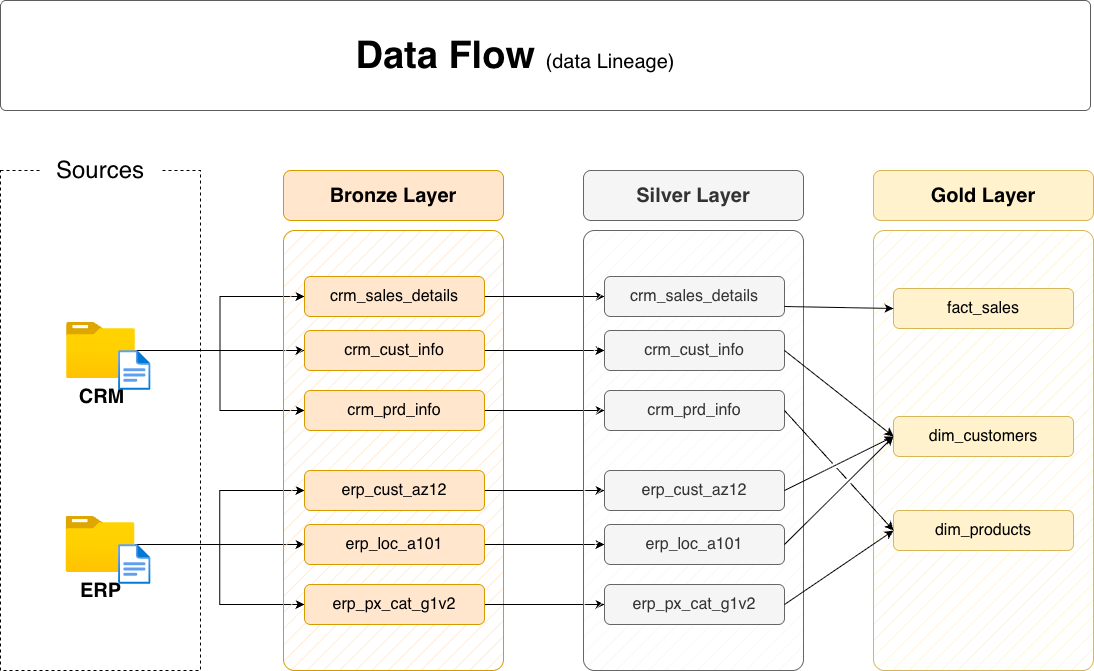

The diagram above was exported from draw.io. Its source (the exported page's mxGraphModel, read from the mxfile embedded in the PNG):
<mxGraphModel dx="1204" dy="819" grid="1" gridSize="10" guides="1" tooltips="1" connect="1" arrows="1" fold="1" page="1" pageScale="1" pageWidth="1920" pageHeight="1200" math="0" shadow="0">
  <root>
    <mxCell id="PmAsDYt7ePFWswJWPdAt-0" />
    <mxCell id="PmAsDYt7ePFWswJWPdAt-1" parent="PmAsDYt7ePFWswJWPdAt-0" />
    <mxCell id="n8bJTZ1ovyGtcUzWuUE2-2" parent="PmAsDYt7ePFWswJWPdAt-1" style="rounded=0;whiteSpace=wrap;html=1;fillColor=none;dashed=1;" value="" vertex="1">
      <mxGeometry height="500" width="200" x="390" y="280" as="geometry" />
    </mxCell>
    <mxCell id="n8bJTZ1ovyGtcUzWuUE2-3" parent="PmAsDYt7ePFWswJWPdAt-1" style="rounded=1;whiteSpace=wrap;html=1;strokeColor=none;" value="&lt;font style=&quot;font-size: 24px;&quot;&gt;Sources&lt;/font&gt;" vertex="1">
      <mxGeometry height="40" width="120" x="430" y="260" as="geometry" />
    </mxCell>
    <mxCell id="D8R9sGTT4eO_Y8YIvJOX-3" edge="1" parent="PmAsDYt7ePFWswJWPdAt-1" source="4ZKNdrfmacIxx5nxEuMF-0" style="edgeStyle=orthogonalEdgeStyle;rounded=0;orthogonalLoop=1;jettySize=auto;html=1;entryX=0;entryY=0.5;entryDx=0;entryDy=0;" target="hnOc7kBfibrwKYlpnwC0-0">
      <mxGeometry relative="1" as="geometry" />
    </mxCell>
    <mxCell id="D8R9sGTT4eO_Y8YIvJOX-4" edge="1" parent="PmAsDYt7ePFWswJWPdAt-1" source="4ZKNdrfmacIxx5nxEuMF-0" style="edgeStyle=orthogonalEdgeStyle;rounded=0;orthogonalLoop=1;jettySize=auto;html=1;entryX=0;entryY=0.5;entryDx=0;entryDy=0;" target="5szykNnx05lKGsdo6Biz-0">
      <mxGeometry relative="1" as="geometry" />
    </mxCell>
    <mxCell id="D8R9sGTT4eO_Y8YIvJOX-5" edge="1" parent="PmAsDYt7ePFWswJWPdAt-1" source="4ZKNdrfmacIxx5nxEuMF-0" style="edgeStyle=orthogonalEdgeStyle;rounded=0;orthogonalLoop=1;jettySize=auto;html=1;entryX=0;entryY=0.5;entryDx=0;entryDy=0;" target="hnOc7kBfibrwKYlpnwC0-1">
      <mxGeometry relative="1" as="geometry" />
    </mxCell>
    <mxCell id="4ZKNdrfmacIxx5nxEuMF-0" parent="PmAsDYt7ePFWswJWPdAt-1" style="image;aspect=fixed;html=1;points=[];align=center;fontSize=12;image=img/lib/azure2/general/Folder_Blank.svg;" value="&lt;font style=&quot;font-size: 20px;&quot;&gt;&lt;b&gt;CRM&lt;/b&gt;&lt;/font&gt;" vertex="1">
      <mxGeometry height="56.00000000000001" width="69" x="456" y="432" as="geometry" />
    </mxCell>
    <mxCell id="-fXMBUoAsH7tqhl6yJGk-2" edge="1" parent="PmAsDYt7ePFWswJWPdAt-1" source="4ZKNdrfmacIxx5nxEuMF-4" style="edgeStyle=orthogonalEdgeStyle;rounded=0;orthogonalLoop=1;jettySize=auto;html=1;entryX=0;entryY=0.5;entryDx=0;entryDy=0;" target="D8R9sGTT4eO_Y8YIvJOX-8">
      <mxGeometry relative="1" as="geometry" />
    </mxCell>
    <mxCell id="-fXMBUoAsH7tqhl6yJGk-3" edge="1" parent="PmAsDYt7ePFWswJWPdAt-1" source="4ZKNdrfmacIxx5nxEuMF-4" style="edgeStyle=orthogonalEdgeStyle;rounded=0;orthogonalLoop=1;jettySize=auto;html=1;entryX=0;entryY=0.5;entryDx=0;entryDy=0;" target="D8R9sGTT4eO_Y8YIvJOX-6">
      <mxGeometry relative="1" as="geometry" />
    </mxCell>
    <mxCell id="-fXMBUoAsH7tqhl6yJGk-4" edge="1" parent="PmAsDYt7ePFWswJWPdAt-1" source="4ZKNdrfmacIxx5nxEuMF-4" style="edgeStyle=orthogonalEdgeStyle;rounded=0;orthogonalLoop=1;jettySize=auto;html=1;" target="D8R9sGTT4eO_Y8YIvJOX-7">
      <mxGeometry relative="1" as="geometry" />
    </mxCell>
    <mxCell id="4ZKNdrfmacIxx5nxEuMF-4" parent="PmAsDYt7ePFWswJWPdAt-1" style="image;aspect=fixed;html=1;points=[];align=center;fontSize=12;image=img/lib/azure2/general/Folder_Blank.svg;" value="&lt;font style=&quot;font-size: 20px;&quot;&gt;&lt;b&gt;ERP&lt;/b&gt;&lt;/font&gt;" vertex="1">
      <mxGeometry height="56.00000000000001" width="69" x="455.5" y="626" as="geometry" />
    </mxCell>
    <mxCell id="4ZKNdrfmacIxx5nxEuMF-5" parent="PmAsDYt7ePFWswJWPdAt-1" style="rounded=1;whiteSpace=wrap;html=1;fillColor=#ffe6cc;strokeColor=#d79b00;fillStyle=hatch;arcSize=5;" value="" vertex="1">
      <mxGeometry height="440" width="220" x="673" y="340" as="geometry" />
    </mxCell>
    <mxCell id="4ZKNdrfmacIxx5nxEuMF-6" parent="PmAsDYt7ePFWswJWPdAt-1" style="rounded=1;whiteSpace=wrap;html=1;fillColor=#ffe6cc;strokeColor=#d79b00;fontSize=20;fontStyle=1" value="Bronze Layer" vertex="1">
      <mxGeometry height="50" width="220" x="673" y="280" as="geometry" />
    </mxCell>
    <mxCell id="-fXMBUoAsH7tqhl6yJGk-13" edge="1" parent="PmAsDYt7ePFWswJWPdAt-1" source="5szykNnx05lKGsdo6Biz-0" style="edgeStyle=orthogonalEdgeStyle;rounded=0;orthogonalLoop=1;jettySize=auto;html=1;entryX=0;entryY=0.5;entryDx=0;entryDy=0;" target="-fXMBUoAsH7tqhl6yJGk-7">
      <mxGeometry relative="1" as="geometry" />
    </mxCell>
    <mxCell id="5szykNnx05lKGsdo6Biz-0" parent="PmAsDYt7ePFWswJWPdAt-1" style="rounded=1;whiteSpace=wrap;html=1;fillColor=#ffe6cc;strokeColor=#d79b00;fontSize=16;fontStyle=0" value="crm_sales_details" vertex="1">
      <mxGeometry height="40" width="180" x="694" y="386" as="geometry" />
    </mxCell>
    <mxCell id="-fXMBUoAsH7tqhl6yJGk-14" edge="1" parent="PmAsDYt7ePFWswJWPdAt-1" source="hnOc7kBfibrwKYlpnwC0-0" style="edgeStyle=orthogonalEdgeStyle;rounded=0;orthogonalLoop=1;jettySize=auto;html=1;" target="-fXMBUoAsH7tqhl6yJGk-8">
      <mxGeometry relative="1" as="geometry" />
    </mxCell>
    <mxCell id="hnOc7kBfibrwKYlpnwC0-0" parent="PmAsDYt7ePFWswJWPdAt-1" style="rounded=1;whiteSpace=wrap;html=1;fillColor=#ffe6cc;strokeColor=#d79b00;fontSize=16;fontStyle=0" value="crm_cust_info" vertex="1">
      <mxGeometry height="40" width="180" x="694" y="440" as="geometry" />
    </mxCell>
    <mxCell id="-fXMBUoAsH7tqhl6yJGk-15" edge="1" parent="PmAsDYt7ePFWswJWPdAt-1" source="hnOc7kBfibrwKYlpnwC0-1" style="edgeStyle=orthogonalEdgeStyle;rounded=0;orthogonalLoop=1;jettySize=auto;html=1;entryX=0;entryY=0.5;entryDx=0;entryDy=0;" target="-fXMBUoAsH7tqhl6yJGk-9">
      <mxGeometry relative="1" as="geometry" />
    </mxCell>
    <mxCell id="hnOc7kBfibrwKYlpnwC0-1" parent="PmAsDYt7ePFWswJWPdAt-1" style="rounded=1;whiteSpace=wrap;html=1;fillColor=#ffe6cc;strokeColor=#d79b00;fontSize=16;fontStyle=0" value="crm_prd_info" vertex="1">
      <mxGeometry height="40" width="180" x="694" y="500" as="geometry" />
    </mxCell>
    <mxCell id="-fXMBUoAsH7tqhl6yJGk-16" edge="1" parent="PmAsDYt7ePFWswJWPdAt-1" source="D8R9sGTT4eO_Y8YIvJOX-6" style="edgeStyle=orthogonalEdgeStyle;rounded=0;orthogonalLoop=1;jettySize=auto;html=1;entryX=0;entryY=0.5;entryDx=0;entryDy=0;" target="-fXMBUoAsH7tqhl6yJGk-10">
      <mxGeometry relative="1" as="geometry" />
    </mxCell>
    <mxCell id="D8R9sGTT4eO_Y8YIvJOX-6" parent="PmAsDYt7ePFWswJWPdAt-1" style="rounded=1;whiteSpace=wrap;html=1;fillColor=#ffe6cc;strokeColor=#d79b00;fontSize=16;fontStyle=0" value="erp_cust_az12" vertex="1">
      <mxGeometry height="40" width="180" x="694" y="580" as="geometry" />
    </mxCell>
    <mxCell id="-fXMBUoAsH7tqhl6yJGk-17" edge="1" parent="PmAsDYt7ePFWswJWPdAt-1" source="D8R9sGTT4eO_Y8YIvJOX-7" style="edgeStyle=orthogonalEdgeStyle;rounded=0;orthogonalLoop=1;jettySize=auto;html=1;entryX=0;entryY=0.5;entryDx=0;entryDy=0;" target="-fXMBUoAsH7tqhl6yJGk-11">
      <mxGeometry relative="1" as="geometry" />
    </mxCell>
    <mxCell id="D8R9sGTT4eO_Y8YIvJOX-7" parent="PmAsDYt7ePFWswJWPdAt-1" style="rounded=1;whiteSpace=wrap;html=1;fillColor=#ffe6cc;strokeColor=#d79b00;fontSize=16;fontStyle=0" value="erp_loc_a101" vertex="1">
      <mxGeometry height="40" width="180" x="694" y="634" as="geometry" />
    </mxCell>
    <mxCell id="-fXMBUoAsH7tqhl6yJGk-18" edge="1" parent="PmAsDYt7ePFWswJWPdAt-1" source="D8R9sGTT4eO_Y8YIvJOX-8" style="edgeStyle=orthogonalEdgeStyle;rounded=0;orthogonalLoop=1;jettySize=auto;html=1;entryX=0;entryY=0.5;entryDx=0;entryDy=0;" target="-fXMBUoAsH7tqhl6yJGk-12">
      <mxGeometry relative="1" as="geometry" />
    </mxCell>
    <mxCell id="D8R9sGTT4eO_Y8YIvJOX-8" parent="PmAsDYt7ePFWswJWPdAt-1" style="rounded=1;whiteSpace=wrap;html=1;fillColor=#ffe6cc;strokeColor=#d79b00;fontSize=16;fontStyle=0" value="erp_px_cat_g1v2" vertex="1">
      <mxGeometry height="40" width="180" x="694" y="694" as="geometry" />
    </mxCell>
    <mxCell id="-fXMBUoAsH7tqhl6yJGk-5" parent="PmAsDYt7ePFWswJWPdAt-1" style="rounded=1;whiteSpace=wrap;html=1;fillColor=#f5f5f5;strokeColor=#666666;fillStyle=hatch;arcSize=5;fontColor=#333333;" value="" vertex="1">
      <mxGeometry height="440" width="220" x="973" y="340" as="geometry" />
    </mxCell>
    <mxCell id="-fXMBUoAsH7tqhl6yJGk-6" parent="PmAsDYt7ePFWswJWPdAt-1" style="rounded=1;whiteSpace=wrap;html=1;fillColor=#f5f5f5;strokeColor=#666666;fontSize=20;fontStyle=1;fontColor=#333333;" value="Silver Layer" vertex="1">
      <mxGeometry height="50" width="220" x="973" y="280" as="geometry" />
    </mxCell>
    <mxCell id="-fXMBUoAsH7tqhl6yJGk-7" parent="PmAsDYt7ePFWswJWPdAt-1" style="rounded=1;whiteSpace=wrap;html=1;fillColor=#f5f5f5;strokeColor=#666666;fontSize=16;fontStyle=0;fontColor=#333333;" value="crm_sales_details" vertex="1">
      <mxGeometry height="40" width="180" x="994" y="386" as="geometry" />
    </mxCell>
    <mxCell id="-fXMBUoAsH7tqhl6yJGk-8" parent="PmAsDYt7ePFWswJWPdAt-1" style="rounded=1;whiteSpace=wrap;html=1;fillColor=#f5f5f5;strokeColor=#666666;fontSize=16;fontStyle=0;fontColor=#333333;" value="crm_cust_info" vertex="1">
      <mxGeometry height="40" width="180" x="994" y="440" as="geometry" />
    </mxCell>
    <mxCell id="-fXMBUoAsH7tqhl6yJGk-9" parent="PmAsDYt7ePFWswJWPdAt-1" style="rounded=1;whiteSpace=wrap;html=1;fillColor=#f5f5f5;strokeColor=#666666;fontSize=16;fontStyle=0;fontColor=#333333;" value="crm_prd_info" vertex="1">
      <mxGeometry height="40" width="180" x="994" y="500" as="geometry" />
    </mxCell>
    <mxCell id="-fXMBUoAsH7tqhl6yJGk-10" parent="PmAsDYt7ePFWswJWPdAt-1" style="rounded=1;whiteSpace=wrap;html=1;fillColor=#f5f5f5;strokeColor=#666666;fontSize=16;fontStyle=0;fontColor=#333333;" value="erp_cust_az12" vertex="1">
      <mxGeometry height="40" width="180" x="994" y="580" as="geometry" />
    </mxCell>
    <mxCell id="-fXMBUoAsH7tqhl6yJGk-11" parent="PmAsDYt7ePFWswJWPdAt-1" style="rounded=1;whiteSpace=wrap;html=1;fillColor=#f5f5f5;strokeColor=#666666;fontSize=16;fontStyle=0;fontColor=#333333;" value="erp_loc_a101" vertex="1">
      <mxGeometry height="40" width="180" x="994" y="634" as="geometry" />
    </mxCell>
    <mxCell id="-fXMBUoAsH7tqhl6yJGk-12" parent="PmAsDYt7ePFWswJWPdAt-1" style="rounded=1;whiteSpace=wrap;html=1;fillColor=#f5f5f5;strokeColor=#666666;fontSize=16;fontStyle=0;fontColor=#333333;" value="erp_px_cat_g1v2" vertex="1">
      <mxGeometry height="40" width="180" x="994" y="694" as="geometry" />
    </mxCell>
    <mxCell id="-fXMBUoAsH7tqhl6yJGk-19" parent="PmAsDYt7ePFWswJWPdAt-1" style="rounded=1;whiteSpace=wrap;html=1;fillColor=#fff2cc;strokeColor=#d6b656;fillStyle=hatch;arcSize=5;" value="" vertex="1">
      <mxGeometry height="440" width="220" x="1263" y="340" as="geometry" />
    </mxCell>
    <mxCell id="-fXMBUoAsH7tqhl6yJGk-20" parent="PmAsDYt7ePFWswJWPdAt-1" style="rounded=1;whiteSpace=wrap;html=1;fillColor=#fff2cc;strokeColor=#d6b656;fontSize=20;fontStyle=1;" value="Gold Layer" vertex="1">
      <mxGeometry height="50" width="220" x="1263" y="280" as="geometry" />
    </mxCell>
    <mxCell id="-fXMBUoAsH7tqhl6yJGk-21" parent="PmAsDYt7ePFWswJWPdAt-1" style="rounded=1;whiteSpace=wrap;html=1;fillColor=#fff2cc;strokeColor=#d6b656;fontSize=16;fontStyle=0;" value="fact_sales" vertex="1">
      <mxGeometry height="40" width="180" x="1283" y="398" as="geometry" />
    </mxCell>
    <mxCell id="-fXMBUoAsH7tqhl6yJGk-22" parent="PmAsDYt7ePFWswJWPdAt-1" style="rounded=1;whiteSpace=wrap;html=1;fillColor=#fff2cc;strokeColor=#d6b656;fontSize=16;fontStyle=0;" value="dim_customers" vertex="1">
      <mxGeometry height="40" width="180" x="1283" y="526" as="geometry" />
    </mxCell>
    <mxCell id="-fXMBUoAsH7tqhl6yJGk-23" parent="PmAsDYt7ePFWswJWPdAt-1" style="rounded=1;whiteSpace=wrap;html=1;fillColor=#fff2cc;strokeColor=#d6b656;fontSize=16;fontStyle=0;" value="dim_products" vertex="1">
      <mxGeometry height="40" width="180" x="1283" y="620" as="geometry" />
    </mxCell>
    <mxCell id="rLLwbepbl8jkTRF7aM6J-0" edge="1" parent="PmAsDYt7ePFWswJWPdAt-1" source="-fXMBUoAsH7tqhl6yJGk-7" style="endArrow=classic;html=1;rounded=0;exitX=1;exitY=0.75;exitDx=0;exitDy=0;entryX=0;entryY=0.5;entryDx=0;entryDy=0;" target="-fXMBUoAsH7tqhl6yJGk-21" value="">
      <mxGeometry height="50" relative="1" width="50" as="geometry">
        <mxPoint x="1203" y="510" as="sourcePoint" />
        <mxPoint x="1253" y="460" as="targetPoint" />
      </mxGeometry>
    </mxCell>
    <mxCell id="rLLwbepbl8jkTRF7aM6J-2" edge="1" parent="PmAsDYt7ePFWswJWPdAt-1" source="-fXMBUoAsH7tqhl6yJGk-8" style="endArrow=classic;html=1;rounded=0;exitX=1;exitY=0.5;exitDx=0;exitDy=0;entryX=0;entryY=0.5;entryDx=0;entryDy=0;jumpStyle=gap;" target="-fXMBUoAsH7tqhl6yJGk-22" value="">
      <mxGeometry height="50" relative="1" width="50" as="geometry">
        <mxPoint x="1184" y="426" as="sourcePoint" />
        <mxPoint x="1303" y="430" as="targetPoint" />
      </mxGeometry>
    </mxCell>
    <mxCell id="rLLwbepbl8jkTRF7aM6J-3" edge="1" parent="PmAsDYt7ePFWswJWPdAt-1" source="-fXMBUoAsH7tqhl6yJGk-10" style="endArrow=classic;html=1;rounded=0;exitX=1;exitY=0.5;exitDx=0;exitDy=0;entryX=0;entryY=0.5;entryDx=0;entryDy=0;jumpStyle=gap;" target="-fXMBUoAsH7tqhl6yJGk-22" value="">
      <mxGeometry height="50" relative="1" width="50" as="geometry">
        <mxPoint x="1184" y="470" as="sourcePoint" />
        <mxPoint x="1293" y="556" as="targetPoint" />
      </mxGeometry>
    </mxCell>
    <mxCell id="rLLwbepbl8jkTRF7aM6J-4" edge="1" parent="PmAsDYt7ePFWswJWPdAt-1" source="-fXMBUoAsH7tqhl6yJGk-11" style="endArrow=classic;html=1;rounded=0;exitX=1;exitY=0.5;exitDx=0;exitDy=0;entryX=0;entryY=0.5;entryDx=0;entryDy=0;jumpStyle=gap;" target="-fXMBUoAsH7tqhl6yJGk-22" value="">
      <mxGeometry height="50" relative="1" width="50" as="geometry">
        <mxPoint x="1184" y="610" as="sourcePoint" />
        <mxPoint x="1293" y="556" as="targetPoint" />
      </mxGeometry>
    </mxCell>
    <mxCell id="_nexJ7K3K1sAFrfDnuwc-0" edge="1" parent="PmAsDYt7ePFWswJWPdAt-1" source="-fXMBUoAsH7tqhl6yJGk-9" style="endArrow=classic;html=1;rounded=0;exitX=1;exitY=0.5;exitDx=0;exitDy=0;entryX=0;entryY=0.5;entryDx=0;entryDy=0;jumpStyle=gap;" target="-fXMBUoAsH7tqhl6yJGk-23" value="">
      <mxGeometry height="50" relative="1" width="50" as="geometry">
        <mxPoint x="1184" y="470" as="sourcePoint" />
        <mxPoint x="1293" y="556" as="targetPoint" />
      </mxGeometry>
    </mxCell>
    <mxCell id="_nexJ7K3K1sAFrfDnuwc-1" edge="1" parent="PmAsDYt7ePFWswJWPdAt-1" source="-fXMBUoAsH7tqhl6yJGk-12" style="endArrow=classic;html=1;rounded=0;exitX=1;exitY=0.5;exitDx=0;exitDy=0;entryX=0;entryY=0.5;entryDx=0;entryDy=0;jumpStyle=gap;" target="-fXMBUoAsH7tqhl6yJGk-23" value="">
      <mxGeometry height="50" relative="1" width="50" as="geometry">
        <mxPoint x="1184" y="530" as="sourcePoint" />
        <mxPoint x="1293" y="650" as="targetPoint" />
      </mxGeometry>
    </mxCell>
    <mxCell id="hYor6iIa-aKugMJ0ksJW-2" parent="PmAsDYt7ePFWswJWPdAt-1" style="image;aspect=fixed;html=1;points=[];align=center;fontSize=12;image=img/lib/azure2/general/File.svg;" value="" vertex="1">
      <mxGeometry height="40" width="32.46" x="508.12" y="460" as="geometry" />
    </mxCell>
    <mxCell id="hYor6iIa-aKugMJ0ksJW-4" parent="PmAsDYt7ePFWswJWPdAt-1" style="image;aspect=fixed;html=1;points=[];align=center;fontSize=12;image=img/lib/azure2/general/File.svg;" value="" vertex="1">
      <mxGeometry height="40" width="32.46" x="508.12" y="654" as="geometry" />
    </mxCell>
    <mxCell id="chLgLkIjhnXz8mJWDFhk-0" parent="PmAsDYt7ePFWswJWPdAt-1" style="rounded=1;whiteSpace=wrap;html=1;fillColor=#FFFFFF;strokeColor=#5C5C5C;strokeWidth=1;arcSize=5;" value="" vertex="1">
      <mxGeometry height="110" width="1090" x="390" y="110" as="geometry" />
    </mxCell>
    <mxCell id="chLgLkIjhnXz8mJWDFhk-1" parent="PmAsDYt7ePFWswJWPdAt-1" style="text;html=1;strokeColor=none;fillColor=none;align=center;verticalAlign=middle;whiteSpace=wrap;rounded=0;" value="&lt;b style=&quot;border-color: var(--border-color); font-size: 38px; text-align: left;&quot;&gt;Data Flow&amp;nbsp;&lt;/b&gt;&lt;font style=&quot;border-color: var(--border-color); text-align: left; font-size: 20px;&quot;&gt;(data Lineage)&lt;/font&gt;" vertex="1">
      <mxGeometry height="50" width="570" x="620" y="140" as="geometry" />
    </mxCell>
  </root>
</mxGraphModel>